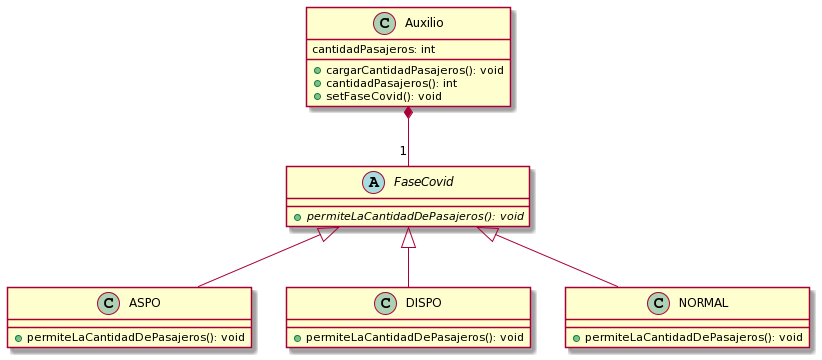

The diagram above was rendered by PlantUML. Its source (embedded in the PNG):
@startuml
class Auxilio{
cantidadPasajeros: int
+ cargarCantidadPasajeros(): void
+ cantidadPasajeros(): int
+ setFaseCovid(): void
}

abstract class FaseCovid{
+ {abstract} permiteLaCantidadDePasajeros(): void
}

class ASPO{
+ permiteLaCantidadDePasajeros(): void
}

class DISPO{
+ permiteLaCantidadDePasajeros(): void
}

class NORMAL{
+ permiteLaCantidadDePasajeros(): void
}

FaseCovid <|-- ASPO
FaseCovid <|-- DISPO
FaseCovid <|-- NORMAL

Auxilio *-- "1" FaseCovid
@enduml